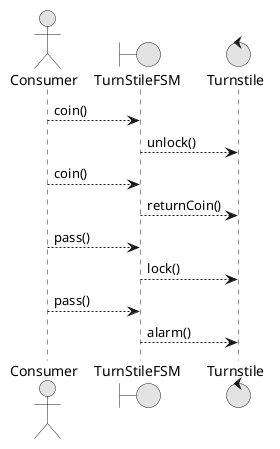

The diagram above was rendered by PlantUML. Its source (embedded in the PNG):
@startuml

skinparam monochrome true

actor Consumer
boundary TurnStileFSM
control Turnstile

Consumer -------> TurnStileFSM : coin()
TurnStileFSM ------> Turnstile : unlock()
Consumer -------> TurnStileFSM : coin()
TurnStileFSM ------> Turnstile : returnCoin()
Consumer -------> TurnStileFSM : pass()
TurnStileFSM ------> Turnstile : lock()
Consumer -------> TurnStileFSM : pass()
TurnStileFSM ------> Turnstile : alarm()

@enduml